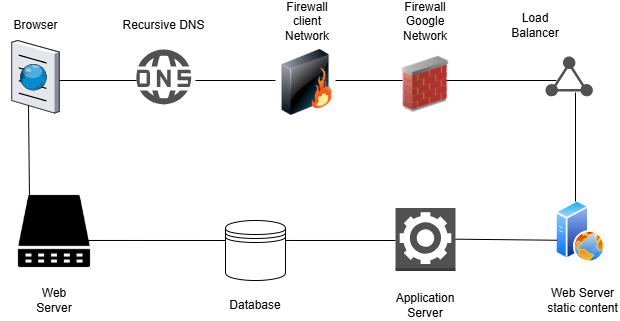

The diagram above was exported from draw.io. Its source (the exported page's mxGraphModel, read from the mxfile embedded in the PNG):
<mxGraphModel dx="1105" dy="595" grid="1" gridSize="10" guides="1" tooltips="1" connect="1" arrows="1" fold="1" page="1" pageScale="1" pageWidth="827" pageHeight="1169" math="0" shadow="0">
  <root>
    <mxCell id="0" />
    <mxCell id="1" parent="0" />
    <mxCell id="o7E7_6ob_xLAZH3o_cYB-2" value="" style="verticalLabelPosition=bottom;sketch=0;aspect=fixed;html=1;verticalAlign=top;strokeColor=none;align=center;outlineConnect=0;shape=mxgraph.citrix.browser;fillColor=none;" vertex="1" parent="1">
      <mxGeometry x="76.25" y="40" width="47.5" height="72.5" as="geometry" />
    </mxCell>
    <mxCell id="o7E7_6ob_xLAZH3o_cYB-6" value="" style="points=[];aspect=fixed;html=1;align=center;shadow=0;dashed=0;fillColor=#515151;strokeColor=none;shape=mxgraph.alibaba_cloud.dns_domain_name_system;" vertex="1" parent="1">
      <mxGeometry x="200" y="49" width="55.800000000000004" height="54.900000000000006" as="geometry" />
    </mxCell>
    <mxCell id="o7E7_6ob_xLAZH3o_cYB-7" value="" style="image;html=1;image=img/lib/clip_art/networking/Firewall_128x128.png" vertex="1" parent="1">
      <mxGeometry x="340" y="49" width="64" height="66" as="geometry" />
    </mxCell>
    <mxCell id="o7E7_6ob_xLAZH3o_cYB-9" value="" style="image;html=1;image=img/lib/clip_art/networking/Firewall_02_128x128.png" vertex="1" parent="1">
      <mxGeometry x="450" y="55.9" width="80" height="56" as="geometry" />
    </mxCell>
    <mxCell id="o7E7_6ob_xLAZH3o_cYB-10" value="" style="points=[];aspect=fixed;html=1;align=center;shadow=0;dashed=0;fillColor=#515151;strokeColor=none;shape=mxgraph.alibaba_cloud.slb_server_load_balancer_01;" vertex="1" parent="1">
      <mxGeometry x="610" y="55.9" width="47.400000000000006" height="40.2" as="geometry" />
    </mxCell>
    <mxCell id="o7E7_6ob_xLAZH3o_cYB-11" value="" style="image;aspect=fixed;perimeter=ellipsePerimeter;html=1;align=center;shadow=0;dashed=0;spacingTop=3;image=img/lib/active_directory/web_server.svg;" vertex="1" parent="1">
      <mxGeometry x="620" y="199.75" width="50" height="62.5" as="geometry" />
    </mxCell>
    <mxCell id="o7E7_6ob_xLAZH3o_cYB-12" value="" style="outlineConnect=0;dashed=0;verticalLabelPosition=bottom;verticalAlign=top;align=center;html=1;shape=mxgraph.aws3.worker;fillColor=#515151;gradientColor=none;" vertex="1" parent="1">
      <mxGeometry x="460" y="207.5" width="60" height="63" as="geometry" />
    </mxCell>
    <mxCell id="o7E7_6ob_xLAZH3o_cYB-13" value="" style="shape=datastore;whiteSpace=wrap;html=1;" vertex="1" parent="1">
      <mxGeometry x="290" y="220" width="60" height="60" as="geometry" />
    </mxCell>
    <mxCell id="o7E7_6ob_xLAZH3o_cYB-14" value="" style="shape=image;html=1;verticalAlign=top;verticalLabelPosition=bottom;labelBackgroundColor=#ffffff;imageAspect=0;aspect=fixed;image=https://cdn1.iconfinder.com/data/icons/computer-hardware-glyphs-vol-2/52/server__database__data__storage__computer__webserver__electronic-128.png" vertex="1" parent="1">
      <mxGeometry x="80" y="192" width="78" height="78" as="geometry" />
    </mxCell>
    <mxCell id="o7E7_6ob_xLAZH3o_cYB-15" value="" style="endArrow=none;html=1;rounded=0;" edge="1" parent="1">
      <mxGeometry width="50" height="50" relative="1" as="geometry">
        <mxPoint x="124" y="80" as="sourcePoint" />
        <mxPoint x="201" y="80" as="targetPoint" />
      </mxGeometry>
    </mxCell>
    <mxCell id="o7E7_6ob_xLAZH3o_cYB-16" value="" style="endArrow=none;html=1;rounded=0;" edge="1" parent="1">
      <mxGeometry width="50" height="50" relative="1" as="geometry">
        <mxPoint x="260" y="80" as="sourcePoint" />
        <mxPoint x="340" y="80" as="targetPoint" />
      </mxGeometry>
    </mxCell>
    <mxCell id="o7E7_6ob_xLAZH3o_cYB-17" value="" style="endArrow=none;html=1;rounded=0;" edge="1" parent="1">
      <mxGeometry width="50" height="50" relative="1" as="geometry">
        <mxPoint x="400" y="80" as="sourcePoint" />
        <mxPoint x="467" y="80" as="targetPoint" />
      </mxGeometry>
    </mxCell>
    <mxCell id="o7E7_6ob_xLAZH3o_cYB-18" value="" style="endArrow=none;html=1;rounded=0;" edge="1" parent="1">
      <mxGeometry width="50" height="50" relative="1" as="geometry">
        <mxPoint x="511" y="80" as="sourcePoint" />
        <mxPoint x="621" y="80" as="targetPoint" />
      </mxGeometry>
    </mxCell>
    <mxCell id="o7E7_6ob_xLAZH3o_cYB-19" value="" style="endArrow=none;html=1;rounded=0;" edge="1" parent="1">
      <mxGeometry width="50" height="50" relative="1" as="geometry">
        <mxPoint x="640" y="92" as="sourcePoint" />
        <mxPoint x="640" y="201" as="targetPoint" />
      </mxGeometry>
    </mxCell>
    <mxCell id="o7E7_6ob_xLAZH3o_cYB-20" value="" style="endArrow=none;html=1;rounded=0;entryX=0.031;entryY=0.64;entryDx=0;entryDy=0;entryPerimeter=0;" edge="1" parent="1" target="o7E7_6ob_xLAZH3o_cYB-11">
      <mxGeometry width="50" height="50" relative="1" as="geometry">
        <mxPoint x="520" y="238.67" as="sourcePoint" />
        <mxPoint x="620" y="240" as="targetPoint" />
      </mxGeometry>
    </mxCell>
    <mxCell id="o7E7_6ob_xLAZH3o_cYB-22" value="" style="endArrow=none;html=1;rounded=0;exitX=1;exitY=0.333;exitDx=0;exitDy=0;exitPerimeter=0;" edge="1" parent="1" source="o7E7_6ob_xLAZH3o_cYB-13">
      <mxGeometry width="50" height="50" relative="1" as="geometry">
        <mxPoint x="400" y="240" as="sourcePoint" />
        <mxPoint x="460" y="240" as="targetPoint" />
      </mxGeometry>
    </mxCell>
    <mxCell id="o7E7_6ob_xLAZH3o_cYB-23" value="" style="endArrow=none;html=1;rounded=0;exitX=0.897;exitY=0.615;exitDx=0;exitDy=0;exitPerimeter=0;" edge="1" parent="1" source="o7E7_6ob_xLAZH3o_cYB-14">
      <mxGeometry width="50" height="50" relative="1" as="geometry">
        <mxPoint x="214" y="240" as="sourcePoint" />
        <mxPoint x="290" y="240" as="targetPoint" />
      </mxGeometry>
    </mxCell>
    <mxCell id="o7E7_6ob_xLAZH3o_cYB-24" value="" style="endArrow=none;html=1;rounded=0;" edge="1" parent="1">
      <mxGeometry width="50" height="50" relative="1" as="geometry">
        <mxPoint x="94" y="199.75" as="sourcePoint" />
        <mxPoint x="93" y="105" as="targetPoint" />
      </mxGeometry>
    </mxCell>
    <mxCell id="o7E7_6ob_xLAZH3o_cYB-25" value="Browser" style="text;html=1;align=center;verticalAlign=middle;resizable=0;points=[];autosize=1;strokeColor=none;fillColor=none;" vertex="1" parent="1">
      <mxGeometry x="65" y="10" width="70" height="30" as="geometry" />
    </mxCell>
    <mxCell id="o7E7_6ob_xLAZH3o_cYB-26" value="Recursive DNS" style="text;html=1;align=center;verticalAlign=middle;resizable=0;points=[];autosize=1;strokeColor=none;fillColor=none;" vertex="1" parent="1">
      <mxGeometry x="172.9" y="10" width="110" height="30" as="geometry" />
    </mxCell>
    <mxCell id="o7E7_6ob_xLAZH3o_cYB-27" value="Firewall client Network" style="text;html=1;align=center;verticalAlign=middle;whiteSpace=wrap;rounded=0;" vertex="1" parent="1">
      <mxGeometry x="342" y="6" width="60" height="30" as="geometry" />
    </mxCell>
    <mxCell id="o7E7_6ob_xLAZH3o_cYB-28" value="Firewall Google&lt;div&gt;Network&lt;/div&gt;" style="text;html=1;align=center;verticalAlign=middle;whiteSpace=wrap;rounded=0;" vertex="1" parent="1">
      <mxGeometry x="460" y="6" width="60" height="30" as="geometry" />
    </mxCell>
    <mxCell id="o7E7_6ob_xLAZH3o_cYB-29" value="Load&lt;div&gt;Balancer&lt;/div&gt;" style="text;html=1;align=center;verticalAlign=middle;whiteSpace=wrap;rounded=0;" vertex="1" parent="1">
      <mxGeometry x="570" y="10" width="60" height="30" as="geometry" />
    </mxCell>
    <mxCell id="o7E7_6ob_xLAZH3o_cYB-30" value="Web Server static content" style="text;html=1;align=center;verticalAlign=middle;whiteSpace=wrap;rounded=0;" vertex="1" parent="1">
      <mxGeometry x="610" y="280" width="75" height="39" as="geometry" />
    </mxCell>
    <mxCell id="o7E7_6ob_xLAZH3o_cYB-31" value="Application&lt;div&gt;Server&lt;/div&gt;" style="text;html=1;align=center;verticalAlign=middle;whiteSpace=wrap;rounded=0;" vertex="1" parent="1">
      <mxGeometry x="460" y="290" width="60" height="30" as="geometry" />
    </mxCell>
    <mxCell id="o7E7_6ob_xLAZH3o_cYB-33" value="Database" style="text;html=1;align=center;verticalAlign=middle;whiteSpace=wrap;rounded=0;" vertex="1" parent="1">
      <mxGeometry x="290" y="290" width="60" height="30" as="geometry" />
    </mxCell>
    <mxCell id="o7E7_6ob_xLAZH3o_cYB-34" value="Web Server" style="text;html=1;align=center;verticalAlign=middle;whiteSpace=wrap;rounded=0;" vertex="1" parent="1">
      <mxGeometry x="89" y="285" width="60" height="30" as="geometry" />
    </mxCell>
  </root>
</mxGraphModel>